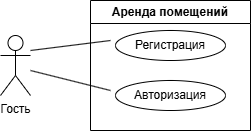

The diagram above was exported from draw.io. Its source (the exported page's mxGraphModel, read from the mxfile embedded in the PNG):
<mxGraphModel dx="292" dy="155" grid="1" gridSize="10" guides="1" tooltips="1" connect="1" arrows="1" fold="1" page="1" pageScale="1" pageWidth="827" pageHeight="1169" math="0" shadow="0">
  <root>
    <mxCell id="0" />
    <mxCell id="1" parent="0" />
    <mxCell id="uDm5nyWL3D9FvAwv8qHT-1" value="Аренда помещений" style="swimlane;whiteSpace=wrap;html=1;" vertex="1" parent="1">
      <mxGeometry x="360" y="120" width="160" height="130" as="geometry" />
    </mxCell>
    <mxCell id="uDm5nyWL3D9FvAwv8qHT-3" value="Регистрация" style="ellipse;whiteSpace=wrap;html=1;" vertex="1" parent="uDm5nyWL3D9FvAwv8qHT-1">
      <mxGeometry x="25" y="30" width="110" height="30" as="geometry" />
    </mxCell>
    <mxCell id="uDm5nyWL3D9FvAwv8qHT-4" value="Авторизация" style="ellipse;whiteSpace=wrap;html=1;" vertex="1" parent="uDm5nyWL3D9FvAwv8qHT-1">
      <mxGeometry x="25" y="80" width="110" height="30" as="geometry" />
    </mxCell>
    <mxCell id="uDm5nyWL3D9FvAwv8qHT-2" value="Гость" style="shape=umlActor;verticalLabelPosition=bottom;verticalAlign=top;html=1;outlineConnect=0;" vertex="1" parent="1">
      <mxGeometry x="270" y="155" width="30" height="60" as="geometry" />
    </mxCell>
    <mxCell id="uDm5nyWL3D9FvAwv8qHT-5" value="" style="endArrow=none;html=1;rounded=0;" edge="1" parent="1">
      <mxGeometry width="50" height="50" relative="1" as="geometry">
        <mxPoint x="300" y="170" as="sourcePoint" />
        <mxPoint x="380" y="160" as="targetPoint" />
      </mxGeometry>
    </mxCell>
    <mxCell id="uDm5nyWL3D9FvAwv8qHT-6" value="" style="endArrow=none;html=1;rounded=0;" edge="1" parent="1">
      <mxGeometry width="50" height="50" relative="1" as="geometry">
        <mxPoint x="300" y="190" as="sourcePoint" />
        <mxPoint x="380" y="210" as="targetPoint" />
      </mxGeometry>
    </mxCell>
  </root>
</mxGraphModel>